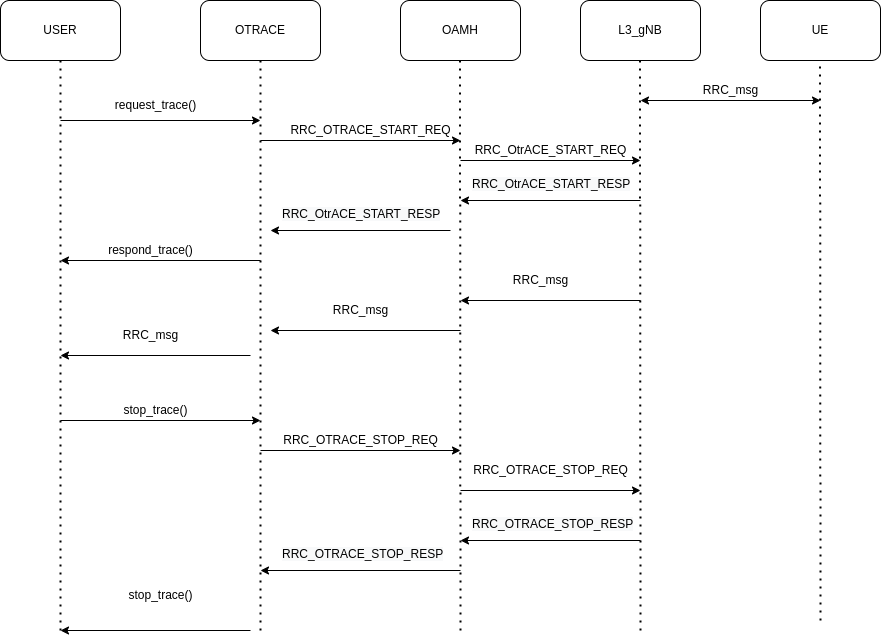

The diagram above was exported from draw.io. Its source (the exported page's mxGraphModel, read from the mxfile embedded in the PNG):
<mxGraphModel dx="1080" dy="657" grid="0" gridSize="10" guides="1" tooltips="1" connect="1" arrows="1" fold="1" page="1" pageScale="1" pageWidth="850" pageHeight="1100" math="0" shadow="0">
  <root>
    <mxCell id="0" />
    <mxCell id="1" parent="0" />
    <mxCell id="_1u74k1jU1k-9n2TQaiE-1" value="OTRACE" style="rounded=1;whiteSpace=wrap;html=1;" vertex="1" parent="1">
      <mxGeometry x="210" y="110" width="120" height="60" as="geometry" />
    </mxCell>
    <mxCell id="_1u74k1jU1k-9n2TQaiE-2" value="OAMH" style="rounded=1;whiteSpace=wrap;html=1;" vertex="1" parent="1">
      <mxGeometry x="410" y="110" width="120" height="60" as="geometry" />
    </mxCell>
    <mxCell id="_1u74k1jU1k-9n2TQaiE-3" value="L3_gNB" style="rounded=1;whiteSpace=wrap;html=1;" vertex="1" parent="1">
      <mxGeometry x="590" y="110" width="120" height="60" as="geometry" />
    </mxCell>
    <mxCell id="_1u74k1jU1k-9n2TQaiE-4" value="UE" style="rounded=1;whiteSpace=wrap;html=1;" vertex="1" parent="1">
      <mxGeometry x="770" y="110" width="120" height="60" as="geometry" />
    </mxCell>
    <mxCell id="_1u74k1jU1k-9n2TQaiE-5" value="" style="endArrow=none;dashed=1;html=1;dashPattern=1 3;strokeWidth=2;rounded=0;entryX=0.5;entryY=1;entryDx=0;entryDy=0;" edge="1" parent="1" target="_1u74k1jU1k-9n2TQaiE-1">
      <mxGeometry width="50" height="50" relative="1" as="geometry">
        <mxPoint x="270" y="740" as="sourcePoint" />
        <mxPoint x="560" y="240" as="targetPoint" />
      </mxGeometry>
    </mxCell>
    <mxCell id="_1u74k1jU1k-9n2TQaiE-6" value="" style="endArrow=none;dashed=1;html=1;dashPattern=1 3;strokeWidth=2;rounded=0;entryX=0.5;entryY=1;entryDx=0;entryDy=0;" edge="1" parent="1">
      <mxGeometry width="50" height="50" relative="1" as="geometry">
        <mxPoint x="470" y="740" as="sourcePoint" />
        <mxPoint x="469.5" y="170" as="targetPoint" />
      </mxGeometry>
    </mxCell>
    <mxCell id="_1u74k1jU1k-9n2TQaiE-7" value="" style="endArrow=none;dashed=1;html=1;dashPattern=1 3;strokeWidth=2;rounded=0;entryX=0.5;entryY=1;entryDx=0;entryDy=0;" edge="1" parent="1">
      <mxGeometry width="50" height="50" relative="1" as="geometry">
        <mxPoint x="650" y="740" as="sourcePoint" />
        <mxPoint x="649.5" y="170" as="targetPoint" />
      </mxGeometry>
    </mxCell>
    <mxCell id="_1u74k1jU1k-9n2TQaiE-8" value="" style="endArrow=none;dashed=1;html=1;dashPattern=1 3;strokeWidth=2;rounded=0;entryX=0.5;entryY=1;entryDx=0;entryDy=0;" edge="1" parent="1">
      <mxGeometry width="50" height="50" relative="1" as="geometry">
        <mxPoint x="830" y="730" as="sourcePoint" />
        <mxPoint x="829.5" y="170" as="targetPoint" />
      </mxGeometry>
    </mxCell>
    <mxCell id="_1u74k1jU1k-9n2TQaiE-9" value="USER" style="rounded=1;whiteSpace=wrap;html=1;" vertex="1" parent="1">
      <mxGeometry x="10" y="110" width="120" height="60" as="geometry" />
    </mxCell>
    <mxCell id="_1u74k1jU1k-9n2TQaiE-10" value="" style="endArrow=none;dashed=1;html=1;dashPattern=1 3;strokeWidth=2;rounded=0;entryX=0.5;entryY=1;entryDx=0;entryDy=0;" edge="1" parent="1" target="_1u74k1jU1k-9n2TQaiE-9">
      <mxGeometry width="50" height="50" relative="1" as="geometry">
        <mxPoint x="70" y="740" as="sourcePoint" />
        <mxPoint x="360" y="240" as="targetPoint" />
      </mxGeometry>
    </mxCell>
    <mxCell id="_1u74k1jU1k-9n2TQaiE-11" value="" style="endArrow=classic;html=1;rounded=0;" edge="1" parent="1">
      <mxGeometry width="50" height="50" relative="1" as="geometry">
        <mxPoint x="70" y="230" as="sourcePoint" />
        <mxPoint x="270" y="230" as="targetPoint" />
      </mxGeometry>
    </mxCell>
    <mxCell id="_1u74k1jU1k-9n2TQaiE-12" value="request_trace()" style="text;html=1;align=center;verticalAlign=middle;resizable=0;points=[];autosize=1;strokeColor=none;fillColor=none;" vertex="1" parent="1">
      <mxGeometry x="115" y="200" width="100" height="30" as="geometry" />
    </mxCell>
    <mxCell id="_1u74k1jU1k-9n2TQaiE-13" value="" style="endArrow=classic;html=1;rounded=0;" edge="1" parent="1">
      <mxGeometry width="50" height="50" relative="1" as="geometry">
        <mxPoint x="270" y="250" as="sourcePoint" />
        <mxPoint x="470" y="250" as="targetPoint" />
      </mxGeometry>
    </mxCell>
    <mxCell id="_1u74k1jU1k-9n2TQaiE-14" value="RRC_OTRACE_START_REQ" style="text;html=1;align=center;verticalAlign=middle;resizable=0;points=[];autosize=1;strokeColor=none;fillColor=none;" vertex="1" parent="1">
      <mxGeometry x="290" y="225" width="180" height="30" as="geometry" />
    </mxCell>
    <mxCell id="_1u74k1jU1k-9n2TQaiE-16" value="" style="endArrow=classic;startArrow=classic;html=1;rounded=0;" edge="1" parent="1">
      <mxGeometry width="50" height="50" relative="1" as="geometry">
        <mxPoint x="650" y="210" as="sourcePoint" />
        <mxPoint x="830" y="210" as="targetPoint" />
      </mxGeometry>
    </mxCell>
    <mxCell id="_1u74k1jU1k-9n2TQaiE-17" value="RRC_msg" style="text;html=1;align=center;verticalAlign=middle;resizable=0;points=[];autosize=1;strokeColor=none;fillColor=none;" vertex="1" parent="1">
      <mxGeometry x="700" y="185" width="80" height="30" as="geometry" />
    </mxCell>
    <mxCell id="_1u74k1jU1k-9n2TQaiE-18" value="" style="endArrow=classic;html=1;rounded=0;" edge="1" parent="1">
      <mxGeometry width="50" height="50" relative="1" as="geometry">
        <mxPoint x="470" y="270" as="sourcePoint" />
        <mxPoint x="650" y="270" as="targetPoint" />
      </mxGeometry>
    </mxCell>
    <mxCell id="_1u74k1jU1k-9n2TQaiE-19" value="RRC_OtrACE_START_REQ" style="text;html=1;align=center;verticalAlign=middle;resizable=0;points=[];autosize=1;strokeColor=none;fillColor=none;" vertex="1" parent="1">
      <mxGeometry x="470" y="245" width="180" height="30" as="geometry" />
    </mxCell>
    <mxCell id="_1u74k1jU1k-9n2TQaiE-20" value="" style="endArrow=classic;html=1;rounded=0;" edge="1" parent="1">
      <mxGeometry width="50" height="50" relative="1" as="geometry">
        <mxPoint x="650" y="310" as="sourcePoint" />
        <mxPoint x="470" y="310" as="targetPoint" />
      </mxGeometry>
    </mxCell>
    <mxCell id="_1u74k1jU1k-9n2TQaiE-21" value="&lt;span style=&quot;color: rgb(0, 0, 0); font-family: Helvetica; font-size: 12px; font-style: normal; font-variant-ligatures: normal; font-variant-caps: normal; font-weight: 400; letter-spacing: normal; orphans: 2; text-align: center; text-indent: 0px; text-transform: none; widows: 2; word-spacing: 0px; -webkit-text-stroke-width: 0px; background-color: rgb(248, 249, 250); text-decoration-thickness: initial; text-decoration-style: initial; text-decoration-color: initial; float: none; display: inline !important;&quot;&gt;RRC_OtrACE_START_RESP&lt;/span&gt;" style="text;whiteSpace=wrap;html=1;" vertex="1" parent="1">
      <mxGeometry x="480" y="280" width="190" height="40" as="geometry" />
    </mxCell>
    <mxCell id="_1u74k1jU1k-9n2TQaiE-22" value="" style="endArrow=classic;html=1;rounded=0;" edge="1" parent="1">
      <mxGeometry width="50" height="50" relative="1" as="geometry">
        <mxPoint x="460" y="340" as="sourcePoint" />
        <mxPoint x="280" y="340" as="targetPoint" />
      </mxGeometry>
    </mxCell>
    <mxCell id="_1u74k1jU1k-9n2TQaiE-23" value="&lt;span style=&quot;color: rgb(0, 0, 0); font-family: Helvetica; font-size: 12px; font-style: normal; font-variant-ligatures: normal; font-variant-caps: normal; font-weight: 400; letter-spacing: normal; orphans: 2; text-align: center; text-indent: 0px; text-transform: none; widows: 2; word-spacing: 0px; -webkit-text-stroke-width: 0px; background-color: rgb(248, 249, 250); text-decoration-thickness: initial; text-decoration-style: initial; text-decoration-color: initial; float: none; display: inline !important;&quot;&gt;RRC_OtrACE_START_RESP&lt;/span&gt;" style="text;whiteSpace=wrap;html=1;" vertex="1" parent="1">
      <mxGeometry x="290" y="310" width="190" height="40" as="geometry" />
    </mxCell>
    <mxCell id="_1u74k1jU1k-9n2TQaiE-25" value="" style="endArrow=classic;html=1;rounded=0;" edge="1" parent="1">
      <mxGeometry width="50" height="50" relative="1" as="geometry">
        <mxPoint x="270" y="370" as="sourcePoint" />
        <mxPoint x="70" y="370" as="targetPoint" />
      </mxGeometry>
    </mxCell>
    <mxCell id="_1u74k1jU1k-9n2TQaiE-26" value="respond_trace()" style="text;html=1;align=center;verticalAlign=middle;resizable=0;points=[];autosize=1;strokeColor=none;fillColor=none;" vertex="1" parent="1">
      <mxGeometry x="105" y="345" width="110" height="30" as="geometry" />
    </mxCell>
    <mxCell id="_1u74k1jU1k-9n2TQaiE-27" value="" style="endArrow=classic;html=1;rounded=0;" edge="1" parent="1">
      <mxGeometry width="50" height="50" relative="1" as="geometry">
        <mxPoint x="650" y="410" as="sourcePoint" />
        <mxPoint x="470" y="410" as="targetPoint" />
      </mxGeometry>
    </mxCell>
    <mxCell id="_1u74k1jU1k-9n2TQaiE-28" value="RRC_msg" style="text;html=1;align=center;verticalAlign=middle;resizable=0;points=[];autosize=1;strokeColor=none;fillColor=none;" vertex="1" parent="1">
      <mxGeometry x="510" y="375" width="80" height="30" as="geometry" />
    </mxCell>
    <mxCell id="_1u74k1jU1k-9n2TQaiE-29" value="RRC_msg" style="text;html=1;align=center;verticalAlign=middle;resizable=0;points=[];autosize=1;strokeColor=none;fillColor=none;" vertex="1" parent="1">
      <mxGeometry x="330" y="405" width="80" height="30" as="geometry" />
    </mxCell>
    <mxCell id="_1u74k1jU1k-9n2TQaiE-31" value="" style="endArrow=classic;html=1;rounded=0;" edge="1" parent="1">
      <mxGeometry width="50" height="50" relative="1" as="geometry">
        <mxPoint x="470" y="440" as="sourcePoint" />
        <mxPoint x="280" y="440" as="targetPoint" />
      </mxGeometry>
    </mxCell>
    <mxCell id="_1u74k1jU1k-9n2TQaiE-32" value="RRC_msg" style="text;html=1;align=center;verticalAlign=middle;resizable=0;points=[];autosize=1;strokeColor=none;fillColor=none;" vertex="1" parent="1">
      <mxGeometry x="120" y="430" width="80" height="30" as="geometry" />
    </mxCell>
    <mxCell id="_1u74k1jU1k-9n2TQaiE-33" value="" style="endArrow=classic;html=1;rounded=0;" edge="1" parent="1">
      <mxGeometry width="50" height="50" relative="1" as="geometry">
        <mxPoint x="260" y="465" as="sourcePoint" />
        <mxPoint x="70" y="465" as="targetPoint" />
      </mxGeometry>
    </mxCell>
    <mxCell id="_1u74k1jU1k-9n2TQaiE-34" value="" style="endArrow=classic;html=1;rounded=0;" edge="1" parent="1">
      <mxGeometry width="50" height="50" relative="1" as="geometry">
        <mxPoint x="70" y="530" as="sourcePoint" />
        <mxPoint x="270" y="530" as="targetPoint" />
      </mxGeometry>
    </mxCell>
    <mxCell id="_1u74k1jU1k-9n2TQaiE-35" value="stop_trace()" style="text;html=1;align=center;verticalAlign=middle;resizable=0;points=[];autosize=1;strokeColor=none;fillColor=none;" vertex="1" parent="1">
      <mxGeometry x="120" y="505" width="90" height="30" as="geometry" />
    </mxCell>
    <mxCell id="_1u74k1jU1k-9n2TQaiE-36" value="" style="endArrow=classic;html=1;rounded=0;" edge="1" parent="1">
      <mxGeometry width="50" height="50" relative="1" as="geometry">
        <mxPoint x="270" y="560" as="sourcePoint" />
        <mxPoint x="470" y="560" as="targetPoint" />
      </mxGeometry>
    </mxCell>
    <mxCell id="_1u74k1jU1k-9n2TQaiE-37" value="RRC_OTRACE_STOP_REQ" style="text;html=1;align=center;verticalAlign=middle;resizable=0;points=[];autosize=1;strokeColor=none;fillColor=none;" vertex="1" parent="1">
      <mxGeometry x="280" y="535" width="180" height="30" as="geometry" />
    </mxCell>
    <mxCell id="_1u74k1jU1k-9n2TQaiE-38" value="RRC_OTRACE_STOP_REQ" style="text;html=1;align=center;verticalAlign=middle;resizable=0;points=[];autosize=1;strokeColor=none;fillColor=none;" vertex="1" parent="1">
      <mxGeometry x="470" y="565" width="180" height="30" as="geometry" />
    </mxCell>
    <mxCell id="_1u74k1jU1k-9n2TQaiE-39" value="" style="endArrow=classic;html=1;rounded=0;" edge="1" parent="1">
      <mxGeometry width="50" height="50" relative="1" as="geometry">
        <mxPoint x="470" y="600" as="sourcePoint" />
        <mxPoint x="650" y="600" as="targetPoint" />
      </mxGeometry>
    </mxCell>
    <mxCell id="_1u74k1jU1k-9n2TQaiE-40" value="" style="endArrow=classic;html=1;rounded=0;" edge="1" parent="1">
      <mxGeometry width="50" height="50" relative="1" as="geometry">
        <mxPoint x="650" y="650" as="sourcePoint" />
        <mxPoint x="470" y="650" as="targetPoint" />
      </mxGeometry>
    </mxCell>
    <mxCell id="_1u74k1jU1k-9n2TQaiE-41" value="&lt;span style=&quot;color: rgb(0, 0, 0); font-family: Helvetica; font-size: 12px; font-style: normal; font-variant-ligatures: normal; font-variant-caps: normal; font-weight: 400; letter-spacing: normal; orphans: 2; text-align: center; text-indent: 0px; text-transform: none; widows: 2; word-spacing: 0px; -webkit-text-stroke-width: 0px; background-color: rgb(248, 249, 250); text-decoration-thickness: initial; text-decoration-style: initial; text-decoration-color: initial; float: none; display: inline !important;&quot;&gt;RRC_OTRACE_STOP_RESP&lt;/span&gt;" style="text;whiteSpace=wrap;html=1;" vertex="1" parent="1">
      <mxGeometry x="480" y="620" width="190" height="40" as="geometry" />
    </mxCell>
    <mxCell id="_1u74k1jU1k-9n2TQaiE-42" value="&lt;span style=&quot;color: rgb(0, 0, 0); font-family: Helvetica; font-size: 12px; font-style: normal; font-variant-ligatures: normal; font-variant-caps: normal; font-weight: 400; letter-spacing: normal; orphans: 2; text-align: center; text-indent: 0px; text-transform: none; widows: 2; word-spacing: 0px; -webkit-text-stroke-width: 0px; background-color: rgb(248, 249, 250); text-decoration-thickness: initial; text-decoration-style: initial; text-decoration-color: initial; float: none; display: inline !important;&quot;&gt;RRC_OTRACE_STOP_RESP&lt;/span&gt;" style="text;whiteSpace=wrap;html=1;" vertex="1" parent="1">
      <mxGeometry x="290" y="650" width="190" height="40" as="geometry" />
    </mxCell>
    <mxCell id="_1u74k1jU1k-9n2TQaiE-43" value="" style="endArrow=classic;html=1;rounded=0;" edge="1" parent="1">
      <mxGeometry width="50" height="50" relative="1" as="geometry">
        <mxPoint x="470" y="680" as="sourcePoint" />
        <mxPoint x="270" y="680" as="targetPoint" />
      </mxGeometry>
    </mxCell>
    <mxCell id="_1u74k1jU1k-9n2TQaiE-44" value="stop_trace()" style="text;html=1;align=center;verticalAlign=middle;resizable=0;points=[];autosize=1;strokeColor=none;fillColor=none;" vertex="1" parent="1">
      <mxGeometry x="125" y="690" width="90" height="30" as="geometry" />
    </mxCell>
    <mxCell id="_1u74k1jU1k-9n2TQaiE-45" value="" style="endArrow=classic;html=1;rounded=0;" edge="1" parent="1">
      <mxGeometry width="50" height="50" relative="1" as="geometry">
        <mxPoint x="260" y="740" as="sourcePoint" />
        <mxPoint x="70" y="740" as="targetPoint" />
      </mxGeometry>
    </mxCell>
  </root>
</mxGraphModel>